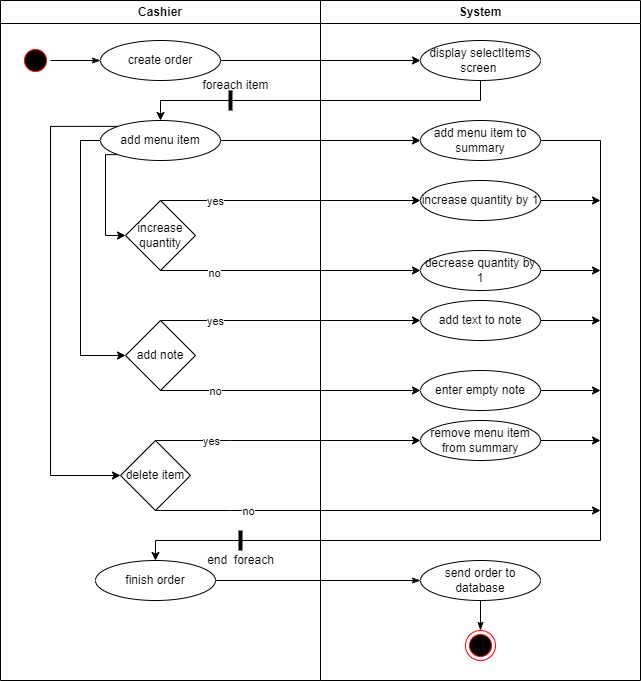

The diagram above was exported from draw.io. Its source (the exported page's mxGraphModel, read from the mxfile embedded in the PNG):
<mxGraphModel dx="1422" dy="794" grid="1" gridSize="10" guides="1" tooltips="1" connect="1" arrows="1" fold="1" page="1" pageScale="1" pageWidth="850" pageHeight="1100" math="0" shadow="0">
  <root>
    <mxCell id="0" />
    <mxCell id="1" parent="0" />
    <mxCell id="nKAIoylw-7ibPJt9FEDJ-2" value="Cashier" style="swimlane;whiteSpace=wrap;html=1;" vertex="1" parent="1">
      <mxGeometry x="120" y="280" width="320" height="680" as="geometry" />
    </mxCell>
    <mxCell id="nKAIoylw-7ibPJt9FEDJ-8" value="create order" style="ellipse;whiteSpace=wrap;html=1;" vertex="1" parent="nKAIoylw-7ibPJt9FEDJ-2">
      <mxGeometry x="100" y="40" width="120" height="40" as="geometry" />
    </mxCell>
    <mxCell id="nKAIoylw-7ibPJt9FEDJ-25" style="edgeStyle=orthogonalEdgeStyle;rounded=0;orthogonalLoop=1;jettySize=auto;html=1;exitX=0;exitY=1;exitDx=0;exitDy=0;entryX=0;entryY=0.5;entryDx=0;entryDy=0;" edge="1" parent="nKAIoylw-7ibPJt9FEDJ-2" source="nKAIoylw-7ibPJt9FEDJ-13" target="nKAIoylw-7ibPJt9FEDJ-17">
      <mxGeometry relative="1" as="geometry">
        <Array as="points">
          <mxPoint x="105" y="154" />
          <mxPoint x="105" y="235" />
        </Array>
      </mxGeometry>
    </mxCell>
    <mxCell id="nKAIoylw-7ibPJt9FEDJ-26" style="edgeStyle=orthogonalEdgeStyle;rounded=0;orthogonalLoop=1;jettySize=auto;html=1;exitX=0;exitY=0.5;exitDx=0;exitDy=0;entryX=0;entryY=0.5;entryDx=0;entryDy=0;" edge="1" parent="nKAIoylw-7ibPJt9FEDJ-2" source="nKAIoylw-7ibPJt9FEDJ-13" target="nKAIoylw-7ibPJt9FEDJ-19">
      <mxGeometry relative="1" as="geometry" />
    </mxCell>
    <mxCell id="nKAIoylw-7ibPJt9FEDJ-27" style="edgeStyle=orthogonalEdgeStyle;rounded=0;orthogonalLoop=1;jettySize=auto;html=1;exitX=0;exitY=0;exitDx=0;exitDy=0;entryX=0;entryY=0.5;entryDx=0;entryDy=0;" edge="1" parent="nKAIoylw-7ibPJt9FEDJ-2" source="nKAIoylw-7ibPJt9FEDJ-13" target="nKAIoylw-7ibPJt9FEDJ-20">
      <mxGeometry relative="1" as="geometry">
        <Array as="points">
          <mxPoint x="50" y="126" />
          <mxPoint x="50" y="475" />
        </Array>
      </mxGeometry>
    </mxCell>
    <mxCell id="nKAIoylw-7ibPJt9FEDJ-13" value="add menu item" style="ellipse;whiteSpace=wrap;html=1;" vertex="1" parent="nKAIoylw-7ibPJt9FEDJ-2">
      <mxGeometry x="100" y="120" width="120" height="40" as="geometry" />
    </mxCell>
    <mxCell id="nKAIoylw-7ibPJt9FEDJ-17" value="increase quantity" style="rhombus;whiteSpace=wrap;html=1;" vertex="1" parent="nKAIoylw-7ibPJt9FEDJ-2">
      <mxGeometry x="125" y="200" width="70" height="70" as="geometry" />
    </mxCell>
    <mxCell id="nKAIoylw-7ibPJt9FEDJ-19" value="add note" style="rhombus;whiteSpace=wrap;html=1;" vertex="1" parent="nKAIoylw-7ibPJt9FEDJ-2">
      <mxGeometry x="125" y="320" width="70" height="70" as="geometry" />
    </mxCell>
    <mxCell id="nKAIoylw-7ibPJt9FEDJ-20" value="delete item" style="rhombus;whiteSpace=wrap;html=1;" vertex="1" parent="nKAIoylw-7ibPJt9FEDJ-2">
      <mxGeometry x="120" y="440" width="70" height="70" as="geometry" />
    </mxCell>
    <mxCell id="nKAIoylw-7ibPJt9FEDJ-35" style="edgeStyle=orthogonalEdgeStyle;rounded=0;orthogonalLoop=1;jettySize=auto;html=1;exitX=0.5;exitY=0;exitDx=0;exitDy=0;entryX=0;entryY=0.5;entryDx=0;entryDy=0;" edge="1" parent="nKAIoylw-7ibPJt9FEDJ-2">
      <mxGeometry relative="1" as="geometry">
        <mxPoint x="160" y="320" as="sourcePoint" />
        <mxPoint x="420" y="320" as="targetPoint" />
        <Array as="points">
          <mxPoint x="420" y="320" />
        </Array>
      </mxGeometry>
    </mxCell>
    <mxCell id="nKAIoylw-7ibPJt9FEDJ-36" value="yes" style="edgeLabel;html=1;align=center;verticalAlign=middle;resizable=0;points=[];" vertex="1" connectable="0" parent="nKAIoylw-7ibPJt9FEDJ-35">
      <mxGeometry x="-0.5852" relative="1" as="geometry">
        <mxPoint as="offset" />
      </mxGeometry>
    </mxCell>
    <mxCell id="nKAIoylw-7ibPJt9FEDJ-37" style="edgeStyle=orthogonalEdgeStyle;rounded=0;orthogonalLoop=1;jettySize=auto;html=1;" edge="1" parent="nKAIoylw-7ibPJt9FEDJ-2">
      <mxGeometry relative="1" as="geometry">
        <mxPoint x="160" y="390" as="sourcePoint" />
        <mxPoint x="420" y="390" as="targetPoint" />
        <Array as="points">
          <mxPoint x="420" y="390" />
        </Array>
      </mxGeometry>
    </mxCell>
    <mxCell id="nKAIoylw-7ibPJt9FEDJ-38" value="no" style="edgeLabel;html=1;align=center;verticalAlign=middle;resizable=0;points=[];" vertex="1" connectable="0" parent="nKAIoylw-7ibPJt9FEDJ-37">
      <mxGeometry x="-0.5852" relative="1" as="geometry">
        <mxPoint as="offset" />
      </mxGeometry>
    </mxCell>
    <mxCell id="nKAIoylw-7ibPJt9FEDJ-39" style="edgeStyle=orthogonalEdgeStyle;rounded=0;orthogonalLoop=1;jettySize=auto;html=1;exitX=0.5;exitY=0;exitDx=0;exitDy=0;entryX=0;entryY=0.5;entryDx=0;entryDy=0;" edge="1" parent="nKAIoylw-7ibPJt9FEDJ-2" source="nKAIoylw-7ibPJt9FEDJ-20">
      <mxGeometry relative="1" as="geometry">
        <mxPoint x="160" y="440" as="sourcePoint" />
        <mxPoint x="420" y="440" as="targetPoint" />
        <Array as="points">
          <mxPoint x="230" y="440" />
          <mxPoint x="230" y="440" />
        </Array>
      </mxGeometry>
    </mxCell>
    <mxCell id="nKAIoylw-7ibPJt9FEDJ-40" value="yes" style="edgeLabel;html=1;align=center;verticalAlign=middle;resizable=0;points=[];" vertex="1" connectable="0" parent="nKAIoylw-7ibPJt9FEDJ-39">
      <mxGeometry x="-0.5852" relative="1" as="geometry">
        <mxPoint as="offset" />
      </mxGeometry>
    </mxCell>
    <mxCell id="nKAIoylw-7ibPJt9FEDJ-41" style="edgeStyle=orthogonalEdgeStyle;rounded=0;orthogonalLoop=1;jettySize=auto;html=1;exitX=0.5;exitY=1;exitDx=0;exitDy=0;" edge="1" parent="nKAIoylw-7ibPJt9FEDJ-2" source="nKAIoylw-7ibPJt9FEDJ-20">
      <mxGeometry relative="1" as="geometry">
        <mxPoint x="160" y="510" as="sourcePoint" />
        <mxPoint x="600" y="510" as="targetPoint" />
        <Array as="points">
          <mxPoint x="230" y="510" />
          <mxPoint x="230" y="510" />
        </Array>
      </mxGeometry>
    </mxCell>
    <mxCell id="nKAIoylw-7ibPJt9FEDJ-42" value="no" style="edgeLabel;html=1;align=center;verticalAlign=middle;resizable=0;points=[];" vertex="1" connectable="0" parent="nKAIoylw-7ibPJt9FEDJ-41">
      <mxGeometry x="-0.5852" relative="1" as="geometry">
        <mxPoint as="offset" />
      </mxGeometry>
    </mxCell>
    <mxCell id="nKAIoylw-7ibPJt9FEDJ-50" value="finish order" style="ellipse;whiteSpace=wrap;html=1;" vertex="1" parent="nKAIoylw-7ibPJt9FEDJ-2">
      <mxGeometry x="95" y="560" width="120" height="40" as="geometry" />
    </mxCell>
    <mxCell id="nKAIoylw-7ibPJt9FEDJ-58" value="" style="endArrow=none;html=1;rounded=0;strokeWidth=4;" edge="1" parent="nKAIoylw-7ibPJt9FEDJ-2">
      <mxGeometry width="50" height="50" relative="1" as="geometry">
        <mxPoint x="240" y="550" as="sourcePoint" />
        <mxPoint x="240" y="530" as="targetPoint" />
      </mxGeometry>
    </mxCell>
    <mxCell id="nKAIoylw-7ibPJt9FEDJ-60" value="foreach item" style="text;html=1;align=center;verticalAlign=middle;resizable=0;points=[];autosize=1;strokeColor=none;fillColor=none;" vertex="1" parent="nKAIoylw-7ibPJt9FEDJ-2">
      <mxGeometry x="190" y="70" width="90" height="30" as="geometry" />
    </mxCell>
    <mxCell id="nKAIoylw-7ibPJt9FEDJ-67" style="edgeStyle=orthogonalEdgeStyle;rounded=0;orthogonalLoop=1;jettySize=auto;html=1;exitX=1;exitY=0.5;exitDx=0;exitDy=0;entryX=0;entryY=0.5;entryDx=0;entryDy=0;strokeWidth=1;startArrow=none;startFill=0;endArrow=classicThin;endFill=1;" edge="1" parent="nKAIoylw-7ibPJt9FEDJ-2" source="nKAIoylw-7ibPJt9FEDJ-63" target="nKAIoylw-7ibPJt9FEDJ-8">
      <mxGeometry relative="1" as="geometry" />
    </mxCell>
    <mxCell id="nKAIoylw-7ibPJt9FEDJ-63" value="" style="ellipse;html=1;shape=startState;fillColor=#000000;strokeColor=#ff0000;" vertex="1" parent="nKAIoylw-7ibPJt9FEDJ-2">
      <mxGeometry x="20" y="45" width="30" height="30" as="geometry" />
    </mxCell>
    <mxCell id="nKAIoylw-7ibPJt9FEDJ-7" value="System" style="swimlane;whiteSpace=wrap;html=1;" vertex="1" parent="1">
      <mxGeometry x="440" y="280" width="320" height="680" as="geometry" />
    </mxCell>
    <mxCell id="nKAIoylw-7ibPJt9FEDJ-12" value="display selectItems&lt;br&gt;screen&amp;nbsp;" style="ellipse;whiteSpace=wrap;html=1;" vertex="1" parent="nKAIoylw-7ibPJt9FEDJ-7">
      <mxGeometry x="100" y="40" width="120" height="40" as="geometry" />
    </mxCell>
    <mxCell id="nKAIoylw-7ibPJt9FEDJ-15" value="add menu item to summary" style="ellipse;whiteSpace=wrap;html=1;" vertex="1" parent="nKAIoylw-7ibPJt9FEDJ-7">
      <mxGeometry x="100" y="120" width="120" height="40" as="geometry" />
    </mxCell>
    <mxCell id="nKAIoylw-7ibPJt9FEDJ-28" value="increase quantity by 1" style="ellipse;whiteSpace=wrap;html=1;" vertex="1" parent="nKAIoylw-7ibPJt9FEDJ-7">
      <mxGeometry x="100" y="180" width="120" height="40" as="geometry" />
    </mxCell>
    <mxCell id="nKAIoylw-7ibPJt9FEDJ-29" value="decrease quantity by 1" style="ellipse;whiteSpace=wrap;html=1;" vertex="1" parent="nKAIoylw-7ibPJt9FEDJ-7">
      <mxGeometry x="100" y="250" width="120" height="40" as="geometry" />
    </mxCell>
    <mxCell id="nKAIoylw-7ibPJt9FEDJ-45" value="add text to note" style="ellipse;whiteSpace=wrap;html=1;" vertex="1" parent="nKAIoylw-7ibPJt9FEDJ-7">
      <mxGeometry x="100" y="300" width="120" height="40" as="geometry" />
    </mxCell>
    <mxCell id="nKAIoylw-7ibPJt9FEDJ-46" value="enter empty note" style="ellipse;whiteSpace=wrap;html=1;" vertex="1" parent="nKAIoylw-7ibPJt9FEDJ-7">
      <mxGeometry x="100" y="370" width="120" height="40" as="geometry" />
    </mxCell>
    <mxCell id="nKAIoylw-7ibPJt9FEDJ-47" value="remove menu item from summary" style="ellipse;whiteSpace=wrap;html=1;" vertex="1" parent="nKAIoylw-7ibPJt9FEDJ-7">
      <mxGeometry x="100" y="420" width="120" height="40" as="geometry" />
    </mxCell>
    <mxCell id="nKAIoylw-7ibPJt9FEDJ-66" style="edgeStyle=orthogonalEdgeStyle;rounded=0;orthogonalLoop=1;jettySize=auto;html=1;exitX=0.5;exitY=1;exitDx=0;exitDy=0;entryX=0.5;entryY=0;entryDx=0;entryDy=0;strokeWidth=1;startArrow=none;startFill=0;endArrow=classicThin;endFill=1;" edge="1" parent="nKAIoylw-7ibPJt9FEDJ-7" source="nKAIoylw-7ibPJt9FEDJ-51" target="nKAIoylw-7ibPJt9FEDJ-65">
      <mxGeometry relative="1" as="geometry" />
    </mxCell>
    <mxCell id="nKAIoylw-7ibPJt9FEDJ-51" value="send order to database" style="ellipse;whiteSpace=wrap;html=1;" vertex="1" parent="nKAIoylw-7ibPJt9FEDJ-7">
      <mxGeometry x="100" y="560" width="120" height="40" as="geometry" />
    </mxCell>
    <mxCell id="nKAIoylw-7ibPJt9FEDJ-65" value="" style="ellipse;html=1;shape=endState;fillColor=#000000;strokeColor=#ff0000;" vertex="1" parent="nKAIoylw-7ibPJt9FEDJ-7">
      <mxGeometry x="145" y="630" width="30" height="30" as="geometry" />
    </mxCell>
    <mxCell id="nKAIoylw-7ibPJt9FEDJ-22" style="edgeStyle=orthogonalEdgeStyle;rounded=0;orthogonalLoop=1;jettySize=auto;html=1;exitX=1;exitY=0.5;exitDx=0;exitDy=0;entryX=0;entryY=0.5;entryDx=0;entryDy=0;" edge="1" parent="1" source="nKAIoylw-7ibPJt9FEDJ-8" target="nKAIoylw-7ibPJt9FEDJ-12">
      <mxGeometry relative="1" as="geometry" />
    </mxCell>
    <mxCell id="nKAIoylw-7ibPJt9FEDJ-24" style="edgeStyle=orthogonalEdgeStyle;rounded=0;orthogonalLoop=1;jettySize=auto;html=1;exitX=0;exitY=0.5;exitDx=0;exitDy=0;entryX=1;entryY=0.5;entryDx=0;entryDy=0;startArrow=classic;startFill=1;endArrow=none;endFill=0;" edge="1" parent="1" source="nKAIoylw-7ibPJt9FEDJ-15" target="nKAIoylw-7ibPJt9FEDJ-13">
      <mxGeometry relative="1" as="geometry" />
    </mxCell>
    <mxCell id="nKAIoylw-7ibPJt9FEDJ-31" style="edgeStyle=orthogonalEdgeStyle;rounded=0;orthogonalLoop=1;jettySize=auto;html=1;exitX=0.5;exitY=0;exitDx=0;exitDy=0;entryX=0;entryY=0.5;entryDx=0;entryDy=0;" edge="1" parent="1" source="nKAIoylw-7ibPJt9FEDJ-17" target="nKAIoylw-7ibPJt9FEDJ-28">
      <mxGeometry relative="1" as="geometry">
        <Array as="points">
          <mxPoint x="540" y="480" />
        </Array>
      </mxGeometry>
    </mxCell>
    <mxCell id="nKAIoylw-7ibPJt9FEDJ-33" value="yes" style="edgeLabel;html=1;align=center;verticalAlign=middle;resizable=0;points=[];" vertex="1" connectable="0" parent="nKAIoylw-7ibPJt9FEDJ-31">
      <mxGeometry x="-0.5852" relative="1" as="geometry">
        <mxPoint as="offset" />
      </mxGeometry>
    </mxCell>
    <mxCell id="nKAIoylw-7ibPJt9FEDJ-32" style="edgeStyle=orthogonalEdgeStyle;rounded=0;orthogonalLoop=1;jettySize=auto;html=1;exitX=0.5;exitY=1;exitDx=0;exitDy=0;entryX=0;entryY=0.5;entryDx=0;entryDy=0;" edge="1" parent="1" source="nKAIoylw-7ibPJt9FEDJ-17" target="nKAIoylw-7ibPJt9FEDJ-29">
      <mxGeometry relative="1" as="geometry">
        <Array as="points">
          <mxPoint x="540" y="550" />
        </Array>
      </mxGeometry>
    </mxCell>
    <mxCell id="nKAIoylw-7ibPJt9FEDJ-34" value="no" style="edgeLabel;html=1;align=center;verticalAlign=middle;resizable=0;points=[];" vertex="1" connectable="0" parent="nKAIoylw-7ibPJt9FEDJ-32">
      <mxGeometry x="-0.5923" y="-2" relative="1" as="geometry">
        <mxPoint as="offset" />
      </mxGeometry>
    </mxCell>
    <mxCell id="nKAIoylw-7ibPJt9FEDJ-52" style="edgeStyle=orthogonalEdgeStyle;rounded=0;orthogonalLoop=1;jettySize=auto;html=1;exitX=1;exitY=0.5;exitDx=0;exitDy=0;" edge="1" parent="1" source="nKAIoylw-7ibPJt9FEDJ-15" target="nKAIoylw-7ibPJt9FEDJ-50">
      <mxGeometry relative="1" as="geometry">
        <Array as="points">
          <mxPoint x="720" y="420" />
          <mxPoint x="720" y="820" />
          <mxPoint x="275" y="820" />
        </Array>
      </mxGeometry>
    </mxCell>
    <mxCell id="nKAIoylw-7ibPJt9FEDJ-53" style="edgeStyle=orthogonalEdgeStyle;rounded=0;orthogonalLoop=1;jettySize=auto;html=1;exitX=1;exitY=0.5;exitDx=0;exitDy=0;" edge="1" parent="1" source="nKAIoylw-7ibPJt9FEDJ-28">
      <mxGeometry relative="1" as="geometry">
        <mxPoint x="720" y="480" as="targetPoint" />
      </mxGeometry>
    </mxCell>
    <mxCell id="nKAIoylw-7ibPJt9FEDJ-54" style="edgeStyle=orthogonalEdgeStyle;rounded=0;orthogonalLoop=1;jettySize=auto;html=1;exitX=1;exitY=0.5;exitDx=0;exitDy=0;" edge="1" parent="1" source="nKAIoylw-7ibPJt9FEDJ-29">
      <mxGeometry relative="1" as="geometry">
        <mxPoint x="720" y="550" as="targetPoint" />
      </mxGeometry>
    </mxCell>
    <mxCell id="nKAIoylw-7ibPJt9FEDJ-55" style="edgeStyle=orthogonalEdgeStyle;rounded=0;orthogonalLoop=1;jettySize=auto;html=1;exitX=1;exitY=0.5;exitDx=0;exitDy=0;" edge="1" parent="1" source="nKAIoylw-7ibPJt9FEDJ-45">
      <mxGeometry relative="1" as="geometry">
        <mxPoint x="720" y="600" as="targetPoint" />
      </mxGeometry>
    </mxCell>
    <mxCell id="nKAIoylw-7ibPJt9FEDJ-56" style="edgeStyle=orthogonalEdgeStyle;rounded=0;orthogonalLoop=1;jettySize=auto;html=1;exitX=1;exitY=0.5;exitDx=0;exitDy=0;" edge="1" parent="1" source="nKAIoylw-7ibPJt9FEDJ-46">
      <mxGeometry relative="1" as="geometry">
        <mxPoint x="720" y="670" as="targetPoint" />
      </mxGeometry>
    </mxCell>
    <mxCell id="nKAIoylw-7ibPJt9FEDJ-57" style="edgeStyle=orthogonalEdgeStyle;rounded=0;orthogonalLoop=1;jettySize=auto;html=1;exitX=1;exitY=0.5;exitDx=0;exitDy=0;" edge="1" parent="1" source="nKAIoylw-7ibPJt9FEDJ-47">
      <mxGeometry relative="1" as="geometry">
        <mxPoint x="720" y="720" as="targetPoint" />
      </mxGeometry>
    </mxCell>
    <mxCell id="nKAIoylw-7ibPJt9FEDJ-59" value="" style="endArrow=none;html=1;rounded=0;strokeWidth=4;" edge="1" parent="1">
      <mxGeometry width="50" height="50" relative="1" as="geometry">
        <mxPoint x="350" y="390" as="sourcePoint" />
        <mxPoint x="350" y="370" as="targetPoint" />
      </mxGeometry>
    </mxCell>
    <mxCell id="nKAIoylw-7ibPJt9FEDJ-23" style="edgeStyle=orthogonalEdgeStyle;rounded=0;orthogonalLoop=1;jettySize=auto;html=1;exitX=0.5;exitY=1;exitDx=0;exitDy=0;entryX=0.5;entryY=0;entryDx=0;entryDy=0;" edge="1" parent="1" source="nKAIoylw-7ibPJt9FEDJ-12" target="nKAIoylw-7ibPJt9FEDJ-13">
      <mxGeometry relative="1" as="geometry" />
    </mxCell>
    <mxCell id="nKAIoylw-7ibPJt9FEDJ-61" style="edgeStyle=orthogonalEdgeStyle;rounded=0;orthogonalLoop=1;jettySize=auto;html=1;exitX=1;exitY=0.5;exitDx=0;exitDy=0;entryX=0;entryY=0.5;entryDx=0;entryDy=0;strokeWidth=1;startArrow=none;startFill=0;endArrow=classicThin;endFill=1;" edge="1" parent="1" source="nKAIoylw-7ibPJt9FEDJ-50" target="nKAIoylw-7ibPJt9FEDJ-51">
      <mxGeometry relative="1" as="geometry" />
    </mxCell>
    <mxCell id="nKAIoylw-7ibPJt9FEDJ-62" value="end&amp;nbsp; foreach" style="text;html=1;align=center;verticalAlign=middle;resizable=0;points=[];autosize=1;strokeColor=none;fillColor=none;" vertex="1" parent="1">
      <mxGeometry x="315" y="825" width="90" height="30" as="geometry" />
    </mxCell>
  </root>
</mxGraphModel>